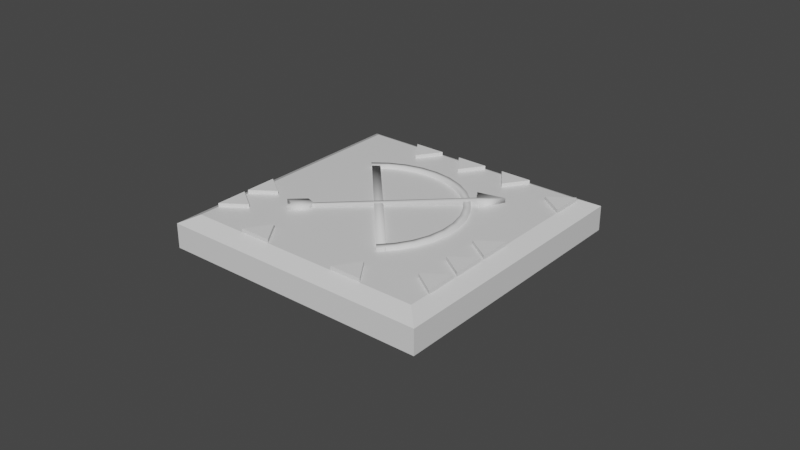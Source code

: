 # Source: bow_1_Clue.blend  (saved by Blender 2.81.16; exported with 4.5.12 LTS)
import bpy
from mathutils import Matrix  # noqa: F401  (used for matrix-valued properties, if any)

bpy.ops.wm.read_factory_settings(use_empty=True)
scene = bpy.context.scene
scene.name = 'Scene'

# ---- collections
col_collection = bpy.data.collections.new('Collection'); scene.collection.children.link(col_collection)

# ---- materials (node trees are filled in below, after node groups)
mat_material = bpy.data.materials.new('Material')
mat_material.alpha_threshold = 0.0
mat_material.use_transparent_shadow = False
mat_material.line_color = (0.0, 0.0, 0.0, 1.0)

# ---- material node trees
mat_material.use_nodes = True; mat_material.node_tree.nodes.clear()
_N = mat_material.node_tree.nodes; _L = mat_material.node_tree.links
n0 = _N.new('ShaderNodeOutputMaterial'); n0.name = 'Material Output'; n0.location = (300, 300)
n1 = _N.new('ShaderNodeBsdfPrincipled'); n1.name = 'Principled BSDF'; n1.location = (10, 300)
n1.distribution = 'GGX'
n1.subsurface_method = 'BURLEY'
n1.inputs[2].default_value = 0.4
n1.inputs[3].default_value = 1.45
n1.inputs[27].default_value = (0.0, 0.0, 0.0, 1.0)
n1.inputs[28].default_value = 1.0
_L.new(n1.outputs[0], n0.inputs[0])
n0.is_active_output = True

# ---- world
world_world = bpy.data.worlds.new('World'); scene.world = world_world
world_world.use_nodes = True; world_world.node_tree.nodes.clear()
_N = world_world.node_tree.nodes; _L = world_world.node_tree.links
n0 = _N.new('ShaderNodeOutputWorld'); n0.name = 'World Output'; n0.location = (300, 300)
n1 = _N.new('ShaderNodeBackground'); n1.name = 'Background'; n1.location = (10, 300)
n1.inputs[0].default_value = (0.05088, 0.05088, 0.05088, 1.0)
_L.new(n1.outputs[0], n0.inputs[0])
n0.is_active_output = True
world_world.color = (0.05088, 0.05088, 0.05088)
world_world.use_sun_shadow = False
world_world.sun_shadow_jitter_overblur = 0.0

# ---- meshes
me_cube = bpy.data.meshes.new('Cube')
me_cube.from_pydata([(1.001, 1.0, 0.07804), (1.001, 1.0, -0.1027), (1.001, -1.0, 0.07804), (1.001, -1.0, -0.1027), (-0.9987, 1.0, 0.07804), (-0.9987, 1.0, -0.1027), (-0.9987, -1.0, 0.07804), (-0.9987, -1.0, -0.1027), (0.8878, -0.8865, 0.1358), (-0.8852, -0.8865, 0.1358), (0.8878, 0.8865, 0.1358), (-0.8852, 0.8865, 0.1358)], [], [(6, 2, 8, 9), (3, 2, 6, 7), (7, 6, 4, 5), (5, 1, 3, 7), (1, 0, 2, 3), (5, 4, 0, 1), (10, 11, 9, 8), (4, 6, 9, 11), (2, 0, 10, 8), (0, 4, 11, 10)])
_uv = me_cube.uv_layers.new(name='UVMap')
_uv.uv.foreach_set('vector', [0.625, 1.0, 0.625, 0.75, 0.625, 0.75, 0.625, 1.0, 0.375, 0.75, 0.625, 0.75, 0.625, 1.0, 0.375, 1.0, 0.375, 0.0, 0.625, 0.0, 0.625, 0.25, 0.375, 0.25, 0.125, 0.5, 0.375, 0.5, 0.375, 0.75, 0.125, 0.75, 0.375, 0.5, 0.625, 0.5, 0.625, 0.75, 0.375, 0.75, 0.375, 0.25, 0.625, 0.25, 0.625, 0.5, 0.375, 0.5, 0.625, 0.5, 0.875, 0.5, 0.875, 0.75, 0.625, 0.75, 0.625, 0.25, 0.625, 0.0, 0.625, 0.0, 0.625, 0.25, 0.625, 0.75, 0.625, 0.5, 0.625, 0.5, 0.625, 0.75, 0.625, 0.5, 0.625, 0.25, 0.625, 0.25, 0.625, 0.5])
me_cube.materials.append(mat_material)
me_cube.use_remesh_preserve_volume = False
me_cube.use_remesh_preserve_attributes = False
me_cube.use_mirror_vertex_groups = False
me_cube.update()
me_cube_002 = bpy.data.meshes.new('Cube.002')
me_cube_002.from_pydata([(-0.1864, -0.9554, 0.1841), (-0.1864, -0.9554, 0.2485), (-0.1864, 1.045, 0.1841), (-0.1864, 1.045, 0.2485), (-0.09334, -0.9554, 0.1841), (-0.09334, -0.9554, 0.2485), (-0.09334, 1.045, 0.1841), (-0.09334, 1.045, 0.2485), (-0.1907, 1.06, 0.1743), (-0.1907, -0.9634, 0.1743), (0.006662, -0.9439, 0.1743), (0.1965, -0.8864, 0.1743), (0.3714, -0.7929, 0.1743), (0.5247, -0.6671, 0.1743), (0.6505, -0.5137, 0.1743), (0.744, -0.3388, 0.1743), (0.8016, -0.149, 0.1743), (0.821, 0.04833, 0.1743), (0.8016, 0.2457, 0.1743), (0.744, 0.4355, 0.1743), (0.6505, 0.6104, 0.1743), (0.5247, 0.7637, 0.1743), (0.3714, 0.8895, 0.1743), (0.1965, 0.983, 0.1743), (0.006661, 1.041, 0.1743), (0.1965, 0.983, 0.2506), (-0.1907, 0.9828, 0.1743), (0.3714, 0.8895, 0.2506), (0.5247, 0.7637, 0.2506), (0.6505, 0.6104, 0.2506), (0.744, 0.4355, 0.2506), (0.8016, 0.2457, 0.2506), (0.821, 0.04833, 0.2506), (0.8016, -0.149, 0.2506), (0.744, -0.3388, 0.2506), (0.6505, -0.5137, 0.2506), (0.5247, -0.6671, 0.2506), (0.3714, -0.7929, 0.2506), (0.1965, -0.8864, 0.2506), (-0.1907, -0.9634, 0.2506), (0.006662, -0.9439, 0.2506), (-0.1907, -0.8861, 0.1743), (-0.008415, -0.8682, 0.1743), (0.1669, -0.815, 0.1743), (0.3284, -0.7286, 0.1743), (0.47, -0.6124, 0.1743), (0.5862, -0.4708, 0.1743), (0.6726, -0.3093, 0.1743), (0.7258, -0.134, 0.1743), (0.7437, 0.04833, 0.1743), (0.7258, 0.2306, 0.1743), (0.6726, 0.4059, 0.1743), (0.5862, 0.5675, 0.1743), (0.47, 0.7091, 0.1743), (0.3284, 0.8253, 0.1743), (0.1669, 0.9116, 0.1743), (-0.008416, 0.9648, 0.1743), (0.006661, 1.041, 0.2506), (-0.1907, 1.06, 0.2506), (-0.008415, -0.8682, 0.2506), (-0.1907, -0.8861, 0.2506), (0.1669, -0.815, 0.2506), (0.3284, -0.7286, 0.2506), (0.47, -0.6124, 0.2506), (0.5862, -0.4708, 0.2506), (0.6726, -0.3093, 0.2506), (0.7258, -0.134, 0.2506), (0.7437, 0.04833, 0.2506), (0.7258, 0.2306, 0.2506), (0.6726, 0.4059, 0.2506), (0.5862, 0.5675, 0.2506), (0.47, 0.7091, 0.2506), (0.3284, 0.8253, 0.2506), (0.1669, 0.9116, 0.2506), (-0.008416, 0.9648, 0.2506), (-0.1907, 0.9828, 0.2506), (0.8907, 0.0169, 0.1691), (0.8907, 0.0169, 0.2635), (-1.028, 0.03053, 0.1841), (-1.028, 0.03053, 0.2485), (0.8907, 0.07316, 0.1691), (0.8907, 0.07316, 0.2635), (-1.028, 0.05989, 0.1841), (-1.028, 0.05989, 0.2485), (0.8999, -0.06049, 0.1427), (0.8999, -0.06049, 0.29), (0.8999, 0.1523, 0.29), (0.8999, 0.1523, 0.1427), (-1.028, 0.04582, 0.1841), (-1.028, 0.04582, 0.2485), (0.7929, 0.04591, 0.1691), (0.7929, 0.04591, 0.2635), (1.185, 0.04591, 0.1691), (1.185, 0.04591, 0.2635), (-1.089, -0.03263, 0.1657), (-1.089, -0.03263, 0.2648), (-1.089, 0.1318, 0.1657), (-1.089, 0.1318, 0.2648), (-0.8667, -0.03263, 0.1657), (-0.8667, -0.03263, 0.2648), (-0.8667, 0.1318, 0.1657), (-0.8667, 0.1318, 0.2648), (-1.039, 0.04779, 0.1657), (-1.039, 0.04779, 0.2648), (-0.8192, 0.04779, 0.1657), (-0.8192, 0.04779, 0.2648)], [], [(0, 1, 3, 2), (2, 3, 7, 6), (6, 7, 5, 4), (4, 5, 1, 0), (2, 6, 4, 0), (7, 3, 1, 5), (26, 56, 74, 75), (43, 42, 59, 61), (15, 16, 33, 34), (39, 40, 59, 60), (56, 55, 73, 74), (42, 41, 60, 59), (27, 25, 73, 72), (14, 15, 34, 35), (28, 27, 72, 71), (55, 54, 72, 73), (29, 28, 71, 70), (13, 14, 35, 36), (30, 29, 70, 69), (54, 53, 71, 72), (31, 30, 69, 68), (12, 13, 36, 37), (32, 31, 68, 67), (53, 52, 70, 71), (33, 32, 67, 66), (11, 12, 37, 38), (34, 33, 66, 65), (52, 51, 69, 70), (35, 34, 65, 64), (36, 35, 64, 63), (24, 8, 58, 57), (37, 36, 63, 62), (38, 37, 62, 61), (10, 11, 38, 40), (57, 58, 75, 74), (40, 38, 61, 59), (51, 50, 68, 69), (23, 24, 57, 25), (25, 57, 74, 73), (16, 17, 32, 33), (44, 43, 61, 62), (17, 18, 31, 32), (45, 44, 62, 63), (18, 19, 30, 31), (46, 45, 63, 64), (19, 20, 29, 30), (47, 46, 64, 65), (41, 9, 39, 60), (20, 21, 28, 29), (48, 47, 65, 66), (21, 22, 27, 28), (49, 48, 66, 67), (22, 23, 25, 27), (50, 49, 67, 68), (9, 10, 40, 39), (8, 26, 75, 58), (76, 77, 79, 78), (88, 89, 83, 82), (82, 83, 81, 80), (91, 77, 85, 93), (88, 82, 80, 90), (89, 79, 77, 91), (92, 93, 85, 84), (80, 81, 86, 87), (77, 76, 84, 85), (90, 80, 87, 92), (76, 90, 92, 84), (87, 86, 93, 92), (83, 89, 91, 81), (78, 88, 90, 76), (81, 91, 93, 86), (78, 79, 89, 88), (102, 103, 97, 96), (96, 97, 101, 100), (104, 105, 99, 98), (98, 99, 95, 94), (102, 104, 98, 94), (105, 103, 95, 99), (101, 97, 103, 105), (96, 100, 104, 102), (100, 101, 105, 104), (94, 95, 103, 102)])
me_cube_002.polygons.foreach_set('use_smooth', [True] * 82)
_uv = me_cube_002.uv_layers.new(name='UVMap')
_uv.uv.foreach_set('vector', [0.375, 0.0, 0.625, 0.0, 0.625, 0.25, 0.375, 0.25, 0.375, 0.25, 0.625, 0.25, 0.625, 0.5, 0.375, 0.5, 0.375, 0.5, 0.625, 0.5, 0.625, 0.75, 0.375, 0.75, 0.375, 0.75, 0.625, 0.75, 0.625, 1.0, 0.375, 1.0, 0.125, 0.5, 0.375, 0.5, 0.375, 0.75, 0.125, 0.75, 0.625, 0.5, 0.875, 0.5, 0.875, 0.75, 0.625, 0.75, 0.0, 0.0, 0.0, 0.0, 0.0, 0.0, 0.0, 0.0, 0.0, 0.0, 0.0, 0.0, 0.0, 0.0, 0.0, 0.0, 0.0, 0.0, 0.0, 0.0, 0.0, 0.0, 0.0, 0.0, 0.0, 0.0, 0.0, 0.0, 0.0, 0.0, 0.0, 0.0, 0.0, 0.0, 0.0, 0.0, 0.0, 0.0, 0.0, 0.0, 0.0, 0.0, 0.0, 0.0, 0.0, 0.0, 0.0, 0.0, 0.0, 0.0, 0.0, 0.0, 0.0, 0.0, 0.0, 0.0, 0.0, 0.0, 0.0, 0.0, 0.0, 0.0, 0.0, 0.0, 0.0, 0.0, 0.0, 0.0, 0.0, 0.0, 0.0, 0.0, 0.0, 0.0, 0.0, 0.0, 0.0, 0.0, 0.0, 0.0, 0.0, 0.0, 0.0, 0.0, 0.0, 0.0, 0.0, 0.0, 0.0, 0.0, 0.0, 0.0, 0.0, 0.0, 0.0, 0.0, 0.0, 0.0, 0.0, 0.0, 0.0, 0.0, 0.0, 0.0, 0.0, 0.0, 0.0, 0.0, 0.0, 0.0, 0.0, 0.0, 0.0, 0.0, 0.0, 0.0, 0.0, 0.0, 0.0, 0.0, 0.0, 0.0, 0.0, 0.0, 0.0, 0.0, 0.0, 0.0, 0.0, 0.0, 0.0, 0.0, 0.0, 0.0, 0.0, 0.0, 0.0, 0.0, 0.0, 0.0, 0.0, 0.0, 0.0, 0.0, 0.0, 0.0, 0.0, 0.0, 0.0, 0.0, 0.0, 0.0, 0.0, 0.0, 0.0, 0.0, 0.0, 0.0, 0.0, 0.0, 0.0, 0.0, 0.0, 0.0, 0.0, 0.0, 0.0, 0.0, 0.0, 0.0, 0.0, 0.0, 0.0, 0.0, 0.0, 0.0, 0.0, 0.0, 0.0, 0.0, 0.0, 0.0, 0.0, 0.0, 0.0, 0.0, 0.0, 0.0, 0.0, 0.0, 0.0, 0.0, 0.0, 0.0, 0.0, 0.0, 0.0, 0.0, 0.0, 0.0, 0.0, 0.0, 0.0, 0.0, 0.0, 0.0, 0.0, 0.0, 0.0, 0.0, 0.0, 0.0, 0.0, 0.0, 0.0, 0.0, 0.0, 0.0, 0.0, 0.0, 0.0, 0.0, 0.0, 0.0, 0.0, 0.0, 0.0, 0.0, 0.0, 0.0, 0.0, 0.0, 0.0, 0.0, 0.0, 0.0, 0.0, 0.0, 0.0, 0.0, 0.0, 0.0, 0.0, 0.0, 0.0, 0.0, 0.0, 0.0, 0.0, 0.0, 0.0, 0.0, 0.0, 0.0, 0.0, 0.0, 0.0, 0.0, 0.0, 0.0, 0.0, 0.0, 0.0, 0.0, 0.0, 0.0, 0.0, 0.0, 0.0, 0.0, 0.0, 0.0, 0.0, 0.0, 0.0, 0.0, 0.0, 0.0, 0.0, 0.0, 0.0, 0.0, 0.0, 0.0, 0.0, 0.0, 0.0, 0.0, 0.0, 0.0, 0.0, 0.0, 0.0, 0.0, 0.0, 0.0, 0.0, 0.0, 0.0, 0.0, 0.0, 0.0, 0.0, 0.0, 0.0, 0.0, 0.0, 0.0, 0.0, 0.0, 0.0, 0.0, 0.0, 0.0, 0.0, 0.0, 0.0, 0.0, 0.0, 0.0, 0.0, 0.0, 0.0, 0.0, 0.0, 0.0, 0.0, 0.0, 0.0, 0.0, 0.0, 0.0, 0.0, 0.0, 0.0, 0.0, 0.0, 0.0, 0.0, 0.0, 0.0, 0.0, 0.0, 0.0, 0.0, 0.0, 0.0, 0.0, 0.0, 0.0, 0.0, 0.0, 0.0, 0.0, 0.0, 0.0, 0.0, 0.0, 0.0, 0.0, 0.0, 0.0, 0.0, 0.0, 0.0, 0.0, 0.0, 0.0, 0.0, 0.0, 0.0, 0.0, 0.0, 0.0, 0.0, 0.0, 0.0, 0.0, 0.0, 0.0, 0.0, 0.0, 0.0, 0.0, 0.0, 0.0, 0.0, 0.0, 0.0, 0.0, 0.0, 0.0, 0.0, 0.0, 0.0, 0.0, 0.0, 0.0, 0.0, 0.0, 0.375, 0.0, 0.625, 0.0, 0.625, 0.25, 0.375, 0.25, 0.375, 0.375, 0.625, 0.375, 0.625, 0.5, 0.375, 0.5, 0.375, 0.5, 0.625, 0.5, 0.625, 0.75, 0.375, 0.75, 0.75, 0.75, 0.875, 0.75, 0.875, 0.75, 0.75, 0.75, 0.25, 0.5, 0.375, 0.5, 0.375, 0.75, 0.25, 0.75, 0.75, 0.5, 0.875, 0.5, 0.875, 0.75, 0.75, 0.75, 0.375, 0.875, 0.625, 0.875, 0.625, 1.0, 0.375, 1.0, 0.375, 0.75, 0.625, 0.75, 0.625, 0.75, 0.375, 0.75, 0.625, 0.0, 0.375, 0.0, 0.375, 0.0, 0.625, 0.0, 0.25, 0.75, 0.375, 0.75, 0.375, 0.75, 0.25, 0.75, 0.125, 0.75, 0.25, 0.75, 0.25, 0.75, 0.125, 0.75, 0.375, 0.75, 0.625, 0.75, 0.625, 0.875, 0.375, 0.875, 0.625, 0.5, 0.75, 0.5, 0.75, 0.75, 0.625, 0.75, 0.125, 0.5, 0.25, 0.5, 0.25, 0.75, 0.125, 0.75, 0.625, 0.75, 0.75, 0.75, 0.75, 0.75, 0.625, 0.75, 0.375, 0.25, 0.625, 0.25, 0.625, 0.375, 0.375, 0.375, 0.375, 0.125, 0.625, 0.125, 0.625, 0.25, 0.375, 0.25, 0.375, 0.25, 0.625, 0.25, 0.625, 0.5, 0.375, 0.5, 0.375, 0.625, 0.625, 0.625, 0.625, 0.75, 0.375, 0.75, 0.375, 0.75, 0.625, 0.75, 0.625, 1.0, 0.375, 1.0, 0.125, 0.625, 0.375, 0.625, 0.375, 0.75, 0.125, 0.75, 0.625, 0.625, 0.875, 0.625, 0.875, 0.75, 0.625, 0.75, 0.625, 0.5, 0.875, 0.5, 0.875, 0.625, 0.625, 0.625, 0.125, 0.5, 0.375, 0.5, 0.375, 0.625, 0.125, 0.625, 0.375, 0.5, 0.625, 0.5, 0.625, 0.625, 0.375, 0.625, 0.375, 0.0, 0.625, 0.0, 0.625, 0.125, 0.375, 0.125])
me_cube_002.use_remesh_fix_poles = True
me_cube_002.use_remesh_preserve_attributes = False
me_cube_002.use_mirror_vertex_groups = False
me_cube_002.update()
me_cube_016 = bpy.data.meshes.new('Cube.016')
me_cube_016.from_pydata([(6.511, -3.778, -1.337), (6.511, -3.778, 0.0284), (6.197, -2.116, -1.337), (6.197, -2.116, 0.0284), (7.876, -2.413, -1.337), (7.876, -2.413, 0.0284), (-8.796, 1.596, -1.337), (-8.796, 1.596, 0.0284), (-8.482, -0.06659, -1.337), (-8.482, -0.06659, 0.0284), (-10.16, 0.231, -1.337), (-10.16, 0.231, 0.0284), (-4.041, 6.351, -1.337), (-4.041, 6.351, 0.0284), (-3.728, 4.688, -1.337), (-3.728, 4.688, 0.0284), (-5.407, 4.985, -1.337), (-5.407, 4.985, 0.0284), (-2.487, 7.905, -1.337), (-2.487, 7.905, 0.0284), (-2.174, 6.242, -1.337), (-2.174, 6.242, 0.0284), (-3.852, 6.54, -1.337), (-3.852, 6.54, 0.0284), (-0.9325, 9.46, -1.337), (-0.9325, 9.46, 0.0284), (-0.619, 7.797, -1.337), (-0.619, 7.797, 0.0284), (-2.298, 8.094, -1.337), (-2.298, 8.094, 0.0284), (-8.041, -2.266, -1.337), (-8.041, -2.266, 0.0284), (-6.378, -1.953, -1.337), (-6.378, -1.953, 0.0284), (-6.676, -3.632, -1.337), (-6.676, -3.632, 0.0284), (-5.842, -4.465, -1.337), (-5.842, -4.465, 0.0284), (-4.179, -4.152, -1.337), (-4.179, -4.152, 0.0284), (-4.477, -5.831, -1.337), (-4.477, -5.831, 0.0284), (-3.607, -6.701, -1.337), (-3.607, -6.701, 0.0284), (-1.944, -6.387, -1.337), (-1.944, -6.387, 0.0284), (-2.242, -8.066, -1.337), (-2.242, -8.066, 0.0284), (8.065, -2.224, -1.337), (8.065, -2.224, 0.0284), (7.752, -0.561, -1.337), (7.752, -0.561, 0.0284), (9.431, -0.8586, -1.337), (9.431, -0.8586, 0.0284), (3.607, 6.696, -1.337), (3.607, 6.696, 0.0284), (1.944, 6.382, -1.337), (1.944, 6.382, 0.0284), (2.241, 8.061, -1.337), (2.241, 8.061, 0.0284), (8.048, 2.269, -1.337), (8.048, 2.269, 0.0284), (6.385, 1.955, -1.337), (6.385, 1.955, 0.0284), (6.683, 3.634, -1.337), (6.683, 3.634, 0.0284)], [], [(0, 1, 3, 2), (2, 3, 5, 4), (2, 4, 0), (0, 4, 5, 1), (6, 7, 9, 8), (8, 9, 11, 10), (8, 10, 6), (6, 10, 11, 7), (12, 13, 15, 14), (14, 15, 17, 16), (14, 16, 12), (12, 16, 17, 13), (18, 19, 21, 20), (20, 21, 23, 22), (20, 22, 18), (18, 22, 23, 19), (24, 25, 27, 26), (26, 27, 29, 28), (26, 28, 24), (24, 28, 29, 25), (30, 31, 33, 32), (32, 33, 35, 34), (32, 34, 30), (30, 34, 35, 31), (36, 37, 39, 38), (38, 39, 41, 40), (38, 40, 36), (36, 40, 41, 37), (42, 43, 45, 44), (44, 45, 47, 46), (44, 46, 42), (42, 46, 47, 43), (48, 49, 51, 50), (50, 51, 53, 52), (50, 52, 48), (48, 52, 53, 49), (54, 55, 57, 56), (56, 57, 59, 58), (56, 58, 54), (54, 58, 59, 55), (60, 61, 63, 62), (62, 63, 65, 64), (62, 64, 60), (60, 64, 65, 61)])
_uv = me_cube_016.uv_layers.new(name='UVMap')
_uv.uv.foreach_set('vector', [0.375, 0.0, 0.625, 0.0, 0.625, 0.25, 0.375, 0.25, 0.375, 0.25, 0.625, 0.25, 0.625, 0.5, 0.375, 0.5, 0.375, 0.25, 0.375, 0.5, 0.375, 0.0, 0.375, 0.0, 0.375, 0.5, 0.625, 0.5, 0.625, 0.0, 0.375, 0.0, 0.625, 0.0, 0.625, 0.25, 0.375, 0.25, 0.375, 0.25, 0.625, 0.25, 0.625, 0.5, 0.375, 0.5, 0.375, 0.25, 0.375, 0.5, 0.375, 0.0, 0.375, 0.0, 0.375, 0.5, 0.625, 0.5, 0.625, 0.0, 0.375, 0.0, 0.625, 0.0, 0.625, 0.25, 0.375, 0.25, 0.375, 0.25, 0.625, 0.25, 0.625, 0.5, 0.375, 0.5, 0.375, 0.25, 0.375, 0.5, 0.375, 0.0, 0.375, 0.0, 0.375, 0.5, 0.625, 0.5, 0.625, 0.0, 0.375, 0.0, 0.625, 0.0, 0.625, 0.25, 0.375, 0.25, 0.375, 0.25, 0.625, 0.25, 0.625, 0.5, 0.375, 0.5, 0.375, 0.25, 0.375, 0.5, 0.375, 0.0, 0.375, 0.0, 0.375, 0.5, 0.625, 0.5, 0.625, 0.0, 0.375, 0.0, 0.625, 0.0, 0.625, 0.25, 0.375, 0.25, 0.375, 0.25, 0.625, 0.25, 0.625, 0.5, 0.375, 0.5, 0.375, 0.25, 0.375, 0.5, 0.375, 0.0, 0.375, 0.0, 0.375, 0.5, 0.625, 0.5, 0.625, 0.0, 0.375, 0.0, 0.625, 0.0, 0.625, 0.25, 0.375, 0.25, 0.375, 0.25, 0.625, 0.25, 0.625, 0.5, 0.375, 0.5, 0.375, 0.25, 0.375, 0.5, 0.375, 0.0, 0.375, 0.0, 0.375, 0.5, 0.625, 0.5, 0.625, 0.0, 0.375, 0.0, 0.625, 0.0, 0.625, 0.25, 0.375, 0.25, 0.375, 0.25, 0.625, 0.25, 0.625, 0.5, 0.375, 0.5, 0.375, 0.25, 0.375, 0.5, 0.375, 0.0, 0.375, 0.0, 0.375, 0.5, 0.625, 0.5, 0.625, 0.0, 0.375, 0.0, 0.625, 0.0, 0.625, 0.25, 0.375, 0.25, 0.375, 0.25, 0.625, 0.25, 0.625, 0.5, 0.375, 0.5, 0.375, 0.25, 0.375, 0.5, 0.375, 0.0, 0.375, 0.0, 0.375, 0.5, 0.625, 0.5, 0.625, 0.0, 0.375, 0.0, 0.625, 0.0, 0.625, 0.25, 0.375, 0.25, 0.375, 0.25, 0.625, 0.25, 0.625, 0.5, 0.375, 0.5, 0.375, 0.25, 0.375, 0.5, 0.375, 0.0, 0.375, 0.0, 0.375, 0.5, 0.625, 0.5, 0.625, 0.0, 0.375, 0.0, 0.625, 0.0, 0.625, 0.25, 0.375, 0.25, 0.375, 0.25, 0.625, 0.25, 0.625, 0.5, 0.375, 0.5, 0.375, 0.25, 0.375, 0.5, 0.375, 0.0, 0.375, 0.0, 0.375, 0.5, 0.625, 0.5, 0.625, 0.0, 0.375, 0.0, 0.625, 0.0, 0.625, 0.25, 0.375, 0.25, 0.375, 0.25, 0.625, 0.25, 0.625, 0.5, 0.375, 0.5, 0.375, 0.25, 0.375, 0.5, 0.375, 0.0, 0.375, 0.0, 0.375, 0.5, 0.625, 0.5, 0.625, 0.0])
me_cube_016.use_remesh_fix_poles = True
me_cube_016.use_remesh_preserve_attributes = False
me_cube_016.use_mirror_vertex_groups = False
me_cube_016.update()

# ---- objects
ob_cube = bpy.data.objects.new('Cube', me_cube)
ob_cube_001 = bpy.data.objects.new('Cube.001', me_cube_002)
ob_cube_010 = bpy.data.objects.new('Cube.010', me_cube_016)

# ---- transforms, parenting, visibility, modifiers, constraints
ob_cube.location = (0.0, 0.0, 0.0)
ob_cube.lock_rotations_4d = False
ob_cube.empty_display_type = 'ARROWS'
ob_cube.lineart.crease_threshold = 0.0
ob_cube_001.location = (1.016e-20, -5.082e-21, -7.451e-09)
ob_cube_001.rotation_euler = (0.0, 0.0, 0.74)
ob_cube_001.scale = (0.6386, 0.6386, 0.6386)
ob_cube_001.lineart.crease_threshold = 0.0
ob_cube_010.location = (0.0, 0.0, 0.0)
ob_cube_010.rotation_euler = (0.0, 0.0, 0.7854)
ob_cube_010.scale = (-0.1214, -0.1214, -0.1214)
ob_cube_010.lineart.crease_threshold = 0.0

# ---- collection membership
col_collection.objects.link(ob_cube)
col_collection.objects.link(ob_cube_001)
col_collection.objects.link(ob_cube_010)

# ---- scene / render settings (as saved in the file)
scene.frame_start = 1; scene.frame_end = 250; scene.frame_set(0)
scene.render.engine = 'BLENDER_EEVEE_NEXT'
scene.cycles.use_denoising = False
scene.cycles.samples = 128
scene.cycles.sampling_pattern = 'TABULATED_SOBOL'
scene.cycles.use_adaptive_sampling = False
scene.cycles.use_light_tree = False
scene.view_settings.view_transform = 'Filmic'
bpy.context.view_layer.update()

# ---- added for rendering (the .blend has no active camera and no usable light): camera, sun
cam_auto = bpy.data.cameras.new('AutoCamera')
cam_auto.lens = 50.0
cam_auto.sensor_width = 36.0
cam_auto.clip_end = 1000.0
ob_auto_camera = bpy.data.objects.new('AutoCamera', cam_auto)
scene.collection.objects.link(ob_auto_camera)
ob_auto_camera.location = (4.27021, -5.04327, 3.38445)
ob_auto_camera.rotation_euler = (1.09748, -7.21219e-08, 0.694738)
scene.camera = ob_auto_camera
light_auto_sun = bpy.data.lights.new('AutoSun', 'SUN')
light_auto_sun.energy = 3.0
light_auto_sun.angle = 0.0523599
ob_auto_sun = bpy.data.objects.new('AutoSun', light_auto_sun)
scene.collection.objects.link(ob_auto_sun)
ob_auto_sun.rotation_euler = (0.872665, 0.174533, 0.523599)
bpy.context.view_layer.update()
